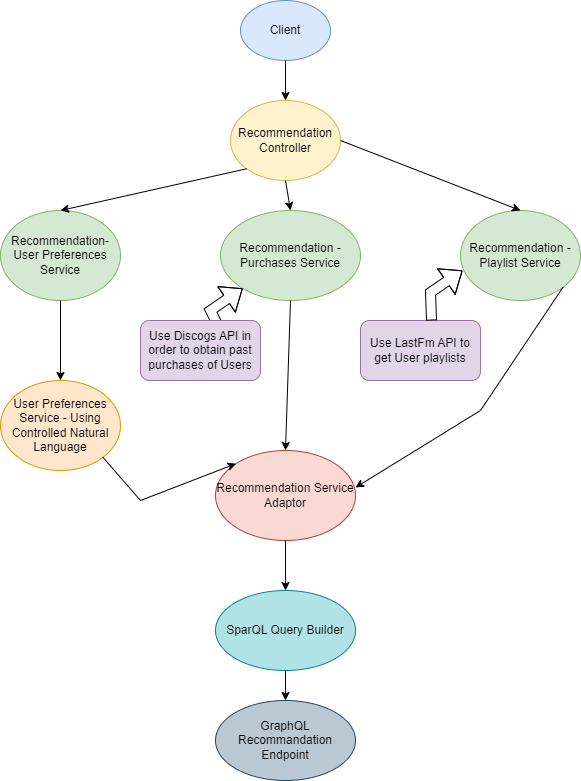

The diagram above was exported from draw.io. Its source (the exported page's mxGraphModel, read from the mxfile embedded in the PNG):
<mxGraphModel dx="792" dy="1132" grid="1" gridSize="10" guides="1" tooltips="1" connect="1" arrows="1" fold="1" page="1" pageScale="1" pageWidth="1169" pageHeight="827" math="0" shadow="0">
  <root>
    <mxCell id="0" />
    <mxCell id="1" parent="0" />
    <mxCell id="18v62ZAUqjyAjd9T62C8-1" value="Client" style="ellipse;whiteSpace=wrap;html=1;fillColor=#dae8fc;strokeColor=#6c8ebf;" vertex="1" parent="1">
      <mxGeometry x="340" y="20" width="90" height="60" as="geometry" />
    </mxCell>
    <mxCell id="18v62ZAUqjyAjd9T62C8-2" value="Recommendation Controller" style="ellipse;whiteSpace=wrap;html=1;fillColor=#fff2cc;strokeColor=#d6b656;" vertex="1" parent="1">
      <mxGeometry x="330" y="120" width="110" height="80" as="geometry" />
    </mxCell>
    <mxCell id="18v62ZAUqjyAjd9T62C8-3" value="" style="endArrow=classic;html=1;rounded=0;exitX=0.5;exitY=1;exitDx=0;exitDy=0;" edge="1" parent="1" source="18v62ZAUqjyAjd9T62C8-1">
      <mxGeometry width="50" height="50" relative="1" as="geometry">
        <mxPoint x="380" y="600" as="sourcePoint" />
        <mxPoint x="385" y="120" as="targetPoint" />
      </mxGeometry>
    </mxCell>
    <mxCell id="18v62ZAUqjyAjd9T62C8-4" value="Recommendation-User Preferences Service" style="ellipse;whiteSpace=wrap;html=1;fillColor=#d5e8d4;strokeColor=#82b366;" vertex="1" parent="1">
      <mxGeometry x="100" y="230" width="120" height="90" as="geometry" />
    </mxCell>
    <mxCell id="18v62ZAUqjyAjd9T62C8-5" value="Recommendation -Purchases Service" style="ellipse;whiteSpace=wrap;html=1;fillColor=#d5e8d4;strokeColor=#82b366;" vertex="1" parent="1">
      <mxGeometry x="320" y="230" width="140" height="90" as="geometry" />
    </mxCell>
    <mxCell id="18v62ZAUqjyAjd9T62C8-6" value="Recommendation -Playlist Service" style="ellipse;whiteSpace=wrap;html=1;fillColor=#d5e8d4;strokeColor=#82b366;" vertex="1" parent="1">
      <mxGeometry x="560" y="230" width="120" height="90" as="geometry" />
    </mxCell>
    <mxCell id="18v62ZAUqjyAjd9T62C8-7" value="" style="endArrow=classic;html=1;rounded=0;exitX=0;exitY=1;exitDx=0;exitDy=0;entryX=0.5;entryY=0;entryDx=0;entryDy=0;" edge="1" parent="1" source="18v62ZAUqjyAjd9T62C8-2" target="18v62ZAUqjyAjd9T62C8-4">
      <mxGeometry width="50" height="50" relative="1" as="geometry">
        <mxPoint x="380" y="600" as="sourcePoint" />
        <mxPoint x="430" y="550" as="targetPoint" />
      </mxGeometry>
    </mxCell>
    <mxCell id="18v62ZAUqjyAjd9T62C8-8" value="" style="endArrow=classic;html=1;rounded=0;exitX=0.5;exitY=1;exitDx=0;exitDy=0;entryX=0.5;entryY=0;entryDx=0;entryDy=0;" edge="1" parent="1" source="18v62ZAUqjyAjd9T62C8-2" target="18v62ZAUqjyAjd9T62C8-5">
      <mxGeometry width="50" height="50" relative="1" as="geometry">
        <mxPoint x="380" y="600" as="sourcePoint" />
        <mxPoint x="430" y="550" as="targetPoint" />
      </mxGeometry>
    </mxCell>
    <mxCell id="18v62ZAUqjyAjd9T62C8-9" value="" style="endArrow=classic;html=1;rounded=0;exitX=1;exitY=0.5;exitDx=0;exitDy=0;entryX=0.5;entryY=0;entryDx=0;entryDy=0;" edge="1" parent="1" source="18v62ZAUqjyAjd9T62C8-2" target="18v62ZAUqjyAjd9T62C8-6">
      <mxGeometry width="50" height="50" relative="1" as="geometry">
        <mxPoint x="380" y="600" as="sourcePoint" />
        <mxPoint x="430" y="550" as="targetPoint" />
      </mxGeometry>
    </mxCell>
    <mxCell id="18v62ZAUqjyAjd9T62C8-10" value="User Preferences Service - Using Controlled Natural Language" style="ellipse;whiteSpace=wrap;html=1;fillColor=#ffe6cc;strokeColor=#d79b00;" vertex="1" parent="1">
      <mxGeometry x="100" y="400" width="120" height="90" as="geometry" />
    </mxCell>
    <mxCell id="18v62ZAUqjyAjd9T62C8-11" value="" style="endArrow=classic;html=1;rounded=0;exitX=0.5;exitY=1;exitDx=0;exitDy=0;" edge="1" parent="1" source="18v62ZAUqjyAjd9T62C8-4" target="18v62ZAUqjyAjd9T62C8-10">
      <mxGeometry width="50" height="50" relative="1" as="geometry">
        <mxPoint x="380" y="600" as="sourcePoint" />
        <mxPoint x="430" y="550" as="targetPoint" />
      </mxGeometry>
    </mxCell>
    <mxCell id="18v62ZAUqjyAjd9T62C8-14" value="" style="shape=flexArrow;endArrow=classic;html=1;rounded=0;" edge="1" parent="1" target="18v62ZAUqjyAjd9T62C8-5">
      <mxGeometry width="50" height="50" relative="1" as="geometry">
        <mxPoint x="320" y="350" as="sourcePoint" />
        <mxPoint x="430" y="550" as="targetPoint" />
        <Array as="points">
          <mxPoint x="310" y="330" />
        </Array>
      </mxGeometry>
    </mxCell>
    <mxCell id="18v62ZAUqjyAjd9T62C8-15" value="Use Discogs API in order to obtain past purchases of Users" style="rounded=1;whiteSpace=wrap;html=1;fillColor=#e1d5e7;strokeColor=#9673a6;" vertex="1" parent="1">
      <mxGeometry x="240" y="340" width="120" height="60" as="geometry" />
    </mxCell>
    <mxCell id="18v62ZAUqjyAjd9T62C8-16" value="Use LastFm API to get User playlists" style="rounded=1;whiteSpace=wrap;html=1;fillColor=#e1d5e7;strokeColor=#9673a6;" vertex="1" parent="1">
      <mxGeometry x="460" y="340" width="120" height="60" as="geometry" />
    </mxCell>
    <mxCell id="18v62ZAUqjyAjd9T62C8-17" value="" style="shape=flexArrow;endArrow=classic;html=1;rounded=0;exitX=0.592;exitY=0;exitDx=0;exitDy=0;exitPerimeter=0;" edge="1" parent="1" source="18v62ZAUqjyAjd9T62C8-16">
      <mxGeometry width="50" height="50" relative="1" as="geometry">
        <mxPoint x="540" y="332" as="sourcePoint" />
        <mxPoint x="562" y="290" as="targetPoint" />
        <Array as="points">
          <mxPoint x="530" y="312" />
        </Array>
      </mxGeometry>
    </mxCell>
    <mxCell id="18v62ZAUqjyAjd9T62C8-18" value="Recommendation Service Adaptor" style="ellipse;whiteSpace=wrap;html=1;fillColor=#fad9d5;strokeColor=#ae4132;" vertex="1" parent="1">
      <mxGeometry x="315" y="470" width="140" height="90" as="geometry" />
    </mxCell>
    <mxCell id="18v62ZAUqjyAjd9T62C8-20" value="" style="endArrow=classic;html=1;rounded=0;exitX=0.5;exitY=1;exitDx=0;exitDy=0;entryX=0.5;entryY=0;entryDx=0;entryDy=0;" edge="1" parent="1" source="18v62ZAUqjyAjd9T62C8-5" target="18v62ZAUqjyAjd9T62C8-18">
      <mxGeometry width="50" height="50" relative="1" as="geometry">
        <mxPoint x="380" y="600" as="sourcePoint" />
        <mxPoint x="430" y="550" as="targetPoint" />
      </mxGeometry>
    </mxCell>
    <mxCell id="18v62ZAUqjyAjd9T62C8-21" value="" style="endArrow=classic;html=1;rounded=0;exitX=1;exitY=1;exitDx=0;exitDy=0;entryX=1;entryY=0.411;entryDx=0;entryDy=0;entryPerimeter=0;" edge="1" parent="1" source="18v62ZAUqjyAjd9T62C8-6" target="18v62ZAUqjyAjd9T62C8-18">
      <mxGeometry width="50" height="50" relative="1" as="geometry">
        <mxPoint x="380" y="600" as="sourcePoint" />
        <mxPoint x="430" y="550" as="targetPoint" />
        <Array as="points">
          <mxPoint x="580" y="430" />
        </Array>
      </mxGeometry>
    </mxCell>
    <mxCell id="18v62ZAUqjyAjd9T62C8-22" value="" style="endArrow=classic;html=1;rounded=0;entryX=0;entryY=0;entryDx=0;entryDy=0;exitX=1;exitY=1;exitDx=0;exitDy=0;" edge="1" parent="1" source="18v62ZAUqjyAjd9T62C8-10" target="18v62ZAUqjyAjd9T62C8-18">
      <mxGeometry width="50" height="50" relative="1" as="geometry">
        <mxPoint x="200" y="470" as="sourcePoint" />
        <mxPoint x="430" y="550" as="targetPoint" />
        <Array as="points">
          <mxPoint x="240" y="520" />
        </Array>
      </mxGeometry>
    </mxCell>
    <mxCell id="18v62ZAUqjyAjd9T62C8-23" value="SparQL Query Builder" style="ellipse;whiteSpace=wrap;html=1;fillColor=#b0e3e6;strokeColor=#0e8088;" vertex="1" parent="1">
      <mxGeometry x="315" y="610" width="140" height="80" as="geometry" />
    </mxCell>
    <mxCell id="18v62ZAUqjyAjd9T62C8-24" value="" style="endArrow=classic;html=1;rounded=0;exitX=0.5;exitY=1;exitDx=0;exitDy=0;entryX=0.5;entryY=0;entryDx=0;entryDy=0;" edge="1" parent="1" source="18v62ZAUqjyAjd9T62C8-18" target="18v62ZAUqjyAjd9T62C8-23">
      <mxGeometry width="50" height="50" relative="1" as="geometry">
        <mxPoint x="380" y="600" as="sourcePoint" />
        <mxPoint x="430" y="550" as="targetPoint" />
      </mxGeometry>
    </mxCell>
    <mxCell id="18v62ZAUqjyAjd9T62C8-25" value="GraphQL Recommandation Endpoint" style="ellipse;whiteSpace=wrap;html=1;fillColor=#bac8d3;strokeColor=#23445d;" vertex="1" parent="1">
      <mxGeometry x="315" y="720" width="140" height="80" as="geometry" />
    </mxCell>
    <mxCell id="18v62ZAUqjyAjd9T62C8-26" value="" style="endArrow=classic;html=1;rounded=0;exitX=0.5;exitY=1;exitDx=0;exitDy=0;" edge="1" parent="1" source="18v62ZAUqjyAjd9T62C8-23" target="18v62ZAUqjyAjd9T62C8-25">
      <mxGeometry width="50" height="50" relative="1" as="geometry">
        <mxPoint x="385" y="670" as="sourcePoint" />
        <mxPoint x="430" y="530" as="targetPoint" />
      </mxGeometry>
    </mxCell>
  </root>
</mxGraphModel>